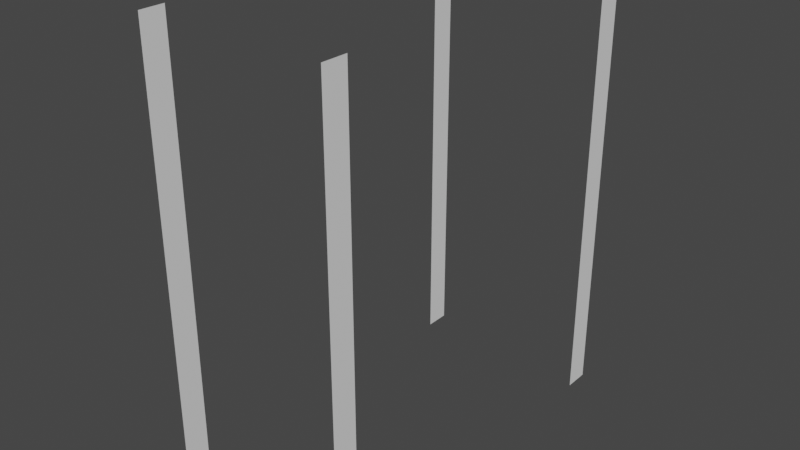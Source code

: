 # Source: doors.blend  (saved by Blender 2.91.10; exported with 4.5.12 LTS)
import bpy
from mathutils import Matrix  # noqa: F401  (used for matrix-valued properties, if any)

bpy.ops.wm.read_factory_settings(use_empty=True)
scene = bpy.context.scene
scene.name = 'Scene'

# ---- collections
col_collection = bpy.data.collections.new('Collection'); scene.collection.children.link(col_collection)

# ---- world
world_world = bpy.data.worlds.new('World'); scene.world = world_world
world_world.use_nodes = True; world_world.node_tree.nodes.clear()
_N = world_world.node_tree.nodes; _L = world_world.node_tree.links
n0 = _N.new('ShaderNodeOutputWorld'); n0.name = 'World Output'; n0.location = (300, 300)
n1 = _N.new('ShaderNodeBackground'); n1.name = 'Background'; n1.location = (10, 300)
n1.inputs[0].default_value = (0.05088, 0.05088, 0.05088, 1.0)
_L.new(n1.outputs[0], n0.inputs[0])
n0.is_active_output = True
world_world.color = (0.05088, 0.05088, 0.05088)
world_world.use_sun_shadow = False
world_world.sun_shadow_jitter_overblur = 0.0

# ---- meshes
me_door = bpy.data.meshes.new('door')
me_door.from_pydata([(0.1667, -0.3424, 0.0), (-0.1667, 0.3424, 0.8), (0.1667, 0.3424, 0.8), (-0.1667, -0.3424, 0.8), (0.1667, -0.3424, 0.8), (-0.1667, -0.3424, 0.0), (0.1667, -0.3424, 0.3), (-0.1667, -0.3424, 0.3), (0.1667, 0.3424, 0.0), (-0.1667, 0.3424, 0.0), (0.1667, 0.3424, 0.3), (-0.1667, 0.3424, 0.3), (-0.1667, 0.2972, 0.8), (0.1667, 0.2972, 0.8), (-0.1667, -0.2972, 0.8), (0.1667, -0.2972, 0.8), (-0.1667, 0.2972, 0.3), (-0.1667, -0.2972, 0.3), (0.1667, -0.2972, 0.3), (-0.1667, -0.2972, 0.0), (0.1667, 0.2972, 0.0), (-0.1667, 0.2972, 0.0), (0.1667, 0.2972, 0.3), (0.1667, -0.2972, 0.0), (0.1667, 0.3198, 0.8), (0.1667, 0.3198, 0.3), (0.1667, 0.3198, 0.0), (0.1667, -0.3198, 0.0), (0.1667, -0.3198, 0.8), (0.1667, -0.3198, 0.3), (-0.1667, -0.3198, 0.8), (-0.1667, -0.3198, 0.3), (-0.1667, -0.3198, 0.0), (-0.1667, 0.3198, 0.0), (-0.1667, 0.3198, 0.3), (-0.1667, 0.3198, 0.8)], [], [(25, 24, 13, 22), (31, 30, 14, 17), (34, 33, 21, 16), (28, 29, 18, 15), (29, 27, 23, 18), (35, 34, 16, 12), (26, 25, 22, 20), (32, 31, 17, 19), (8, 10, 25, 26), (10, 2, 24, 25), (6, 0, 27, 29), (4, 6, 29, 28), (5, 7, 31, 32), (7, 3, 30, 31), (1, 11, 34, 35), (11, 9, 33, 34)])
_uv = me_door.uv_layers.new(name='UVMap')
_uv.uv.foreach_set('vector', [0.0, 0.6667, 0.0, 0.6667, 0.0, 0.6667, 0.0, 0.6667, 0.0, 0.3333, 0.0, 0.3333, 0.0, 0.3333, 0.0, 0.3333, 0.0, 0.6667, 0.0, 0.6667, 0.0, 0.6667, 0.0, 0.6667, 0.0, 0.3333, 0.0, 0.3333, 0.0, 0.3333, 0.0, 0.3333, 0.0, 0.3333, 0.0, 0.3333, 0.0, 0.3333, 0.0, 0.3333, 0.0, 0.6667, 0.0, 0.6667, 0.0, 0.6667, 0.0, 0.6667, 0.0, 0.6667, 0.0, 0.6667, 0.0, 0.6667, 0.0, 0.6667, 0.0, 0.3333, 0.0, 0.3333, 0.0, 0.3333, 0.0, 0.3333, 0.0, 0.6667, 0.0, 0.6667, 0.0, 0.6667, 0.0, 0.6667, 0.0, 0.6667, 0.0, 0.6667, 0.0, 0.6667, 0.0, 0.6667, 0.0, 0.3333, 0.0, 0.3333, 0.0, 0.3333, 0.0, 0.3333, 0.0, 0.3333, 0.0, 0.3333, 0.0, 0.3333, 0.0, 0.3333, 0.0, 0.3333, 0.0, 0.3333, 0.0, 0.3333, 0.0, 0.3333, 0.0, 0.3333, 0.0, 0.3333, 0.0, 0.3333, 0.0, 0.3333, 0.0, 0.6667, 0.0, 0.6667, 0.0, 0.6667, 0.0, 0.6667, 0.0, 0.6667, 0.0, 0.6667, 0.0, 0.6667, 0.0, 0.6667])
_ca = me_door.color_attributes.new('Col', 'BYTE_COLOR', 'CORNER')
_ca.data.foreach_set('color', [0.004391, 0.04667, 0.1195, 1.0, 0.004391, 0.04667, 0.1195, 1.0, 0.004391, 0.04667, 0.1195, 1.0, 0.004391, 0.04667, 0.1195, 1.0, 0.004391, 0.04667, 0.1195, 1.0, 0.004391, 0.04667, 0.1195, 1.0, 0.004391, 0.04667, 0.1195, 1.0, 0.004391, 0.04667, 0.1195, 1.0, 0.004391, 0.04667, 0.1195, 1.0, 0.004391, 0.04667, 0.1195, 1.0, 0.004391, 0.04667, 0.1195, 1.0, 0.004391, 0.04667, 0.1195, 1.0, 0.004391, 0.04667, 0.1195, 1.0, 0.004391, 0.04667, 0.1195, 1.0, 0.004391, 0.04667, 0.1195, 1.0, 0.004391, 0.04667, 0.1195, 1.0, 0.004391, 0.04667, 0.1195, 1.0, 0.004391, 0.04667, 0.1195, 1.0, 0.004391, 0.04667, 0.1195, 1.0, 0.004391, 0.04667, 0.1195, 1.0, 0.004391, 0.04667, 0.1195, 1.0, 0.004391, 0.04667, 0.1195, 1.0, 0.004391, 0.04667, 0.1195, 1.0, 0.004391, 0.04667, 0.1195, 1.0, 0.004391, 0.04667, 0.1195, 1.0, 0.004391, 0.04667, 0.1195, 1.0, 0.004391, 0.04667, 0.1195, 1.0, 0.004391, 0.04667, 0.1195, 1.0, 0.004391, 0.04667, 0.1195, 1.0, 0.004391, 0.04667, 0.1195, 1.0, 0.004391, 0.04667, 0.1195, 1.0, 0.004391, 0.04667, 0.1195, 1.0, 0.4233, 0.01229, 0.6038, 1.0, 0.4233, 0.01229, 0.6038, 1.0, 0.4233, 0.01229, 0.6038, 1.0, 0.4233, 0.01229, 0.6038, 1.0, 0.4233, 0.01229, 0.6038, 1.0, 0.4233, 0.01229, 0.6038, 1.0, 0.4233, 0.01229, 0.6038, 1.0, 0.4233, 0.01229, 0.6038, 1.0, 0.4233, 0.01229, 0.6038, 1.0, 0.4233, 0.01229, 0.6038, 1.0, 0.4233, 0.01229, 0.6038, 1.0, 0.4233, 0.01229, 0.6038, 1.0, 0.4233, 0.01229, 0.6038, 1.0, 0.4233, 0.01229, 0.6038, 1.0, 0.4233, 0.01229, 0.6038, 1.0, 0.4233, 0.01229, 0.6038, 1.0, 0.4233, 0.01229, 0.6038, 1.0, 0.4233, 0.01229, 0.6038, 1.0, 0.4233, 0.01229, 0.6038, 1.0, 0.4233, 0.01229, 0.6038, 1.0, 0.4233, 0.01229, 0.6038, 1.0, 0.4233, 0.01229, 0.6038, 1.0, 0.4233, 0.01229, 0.6038, 1.0, 0.4233, 0.01229, 0.6038, 1.0, 0.4233, 0.01229, 0.6038, 1.0, 0.4233, 0.01229, 0.6038, 1.0, 0.4233, 0.01229, 0.6038, 1.0, 0.4233, 0.01229, 0.6038, 1.0, 0.4233, 0.01229, 0.6038, 1.0, 0.4233, 0.01229, 0.6038, 1.0, 0.4233, 0.01229, 0.6038, 1.0, 0.4233, 0.01229, 0.6038, 1.0])
me_door.use_remesh_fix_poles = True
me_door.use_remesh_preserve_attributes = False
me_door.use_mirror_vertex_groups = False
me_door.use_paint_bone_selection = False
me_door.use_paint_mask = True
me_door.update()

# ---- objects
ob_door = bpy.data.objects.new('door', me_door)

# ---- transforms, parenting, visibility, modifiers, constraints
ob_door.location = (0.0, 0.0, -0.00517)
ob_door.lineart.crease_threshold = 0.0

# ---- collection membership
col_collection.objects.link(ob_door)

# ---- scene / render settings (as saved in the file)
scene.frame_start = 1; scene.frame_end = 250; scene.frame_set(1)
scene.render.engine = 'BLENDER_EEVEE_NEXT'
scene.cycles.use_denoising = False
scene.cycles.samples = 128
scene.cycles.sampling_pattern = 'TABULATED_SOBOL'
scene.cycles.use_adaptive_sampling = False
scene.cycles.use_light_tree = False
scene.view_settings.view_transform = 'Filmic'
bpy.context.view_layer.update()

# ---- added for rendering (the .blend has no active camera and no usable light): camera, sun
cam_auto = bpy.data.cameras.new('AutoCamera')
cam_auto.lens = 50.0
cam_auto.sensor_width = 36.0
cam_auto.clip_end = 1000.0
ob_auto_camera = bpy.data.objects.new('AutoCamera', cam_auto)
scene.collection.objects.link(ob_auto_camera)
ob_auto_camera.location = (1.02194, -1.22633, 1.21238)
ob_auto_camera.rotation_euler = (1.09748, -7.21219e-08, 0.694738)
scene.camera = ob_auto_camera
light_auto_sun = bpy.data.lights.new('AutoSun', 'SUN')
light_auto_sun.energy = 3.0
light_auto_sun.angle = 0.0523599
ob_auto_sun = bpy.data.objects.new('AutoSun', light_auto_sun)
scene.collection.objects.link(ob_auto_sun)
ob_auto_sun.rotation_euler = (0.872665, 0.174533, 0.523599)
bpy.context.view_layer.update()
